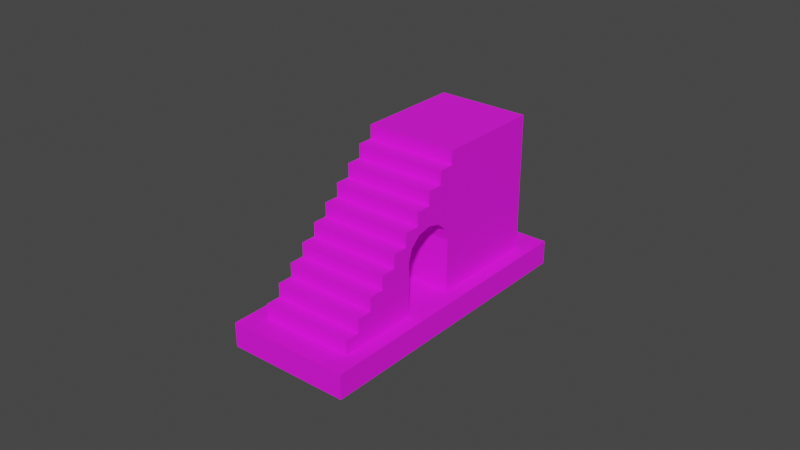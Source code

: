 # Source: stairs.blend  (saved by Blender 3.1.7; exported with 4.5.12 LTS)
import bpy
from mathutils import Matrix  # noqa: F401  (used for matrix-valued properties, if any)

bpy.ops.wm.read_factory_settings(use_empty=True)
scene = bpy.context.scene
scene.name = 'Scene'

# ---- collections
col_collection = bpy.data.collections.new('Collection'); scene.collection.children.link(col_collection)

# ---- images (referenced by path relative to the original .blend; pixels are not part of the script)
import os
ASSET_DIR = os.environ.get("B2B_ASSET_DIR", "")  # directory of the original .blend (textures are referenced by path, not embedded)
HERE = os.path.dirname(os.path.abspath(__file__))  # packed textures are extracted next to this script under _unpacked/

def load_image(name, relpath, width, height, colorspace="sRGB"):
    """Load a texture the original file referenced (path relative to the .blend, or extracted next to this script)."""
    p = next((c for c in (os.path.join(HERE, relpath), os.path.join(ASSET_DIR, relpath)) if relpath and os.path.exists(c)), "")
    if p:
        img = bpy.data.images.load(p, check_existing=True)
        img.name = name
    else:  # same state as the original file: an image datablock whose file is absent (Cycles renders it pink)
        img = bpy.data.images.new(name, width, height)
        img.source = "FILE"
        img.filepath = "//" + (relpath or name)
    img.colorspace_settings.name = colorspace
    return img
img_stairstexture_png = load_image('stairsTexture.png', 'stairsTexture.png', 1024, 1024, 'sRGB')

# ---- materials (node trees are filled in below, after node groups)
mat_stairsmat = bpy.data.materials.new('stairsMat')
mat_stairsmat.alpha_threshold = 0.0
mat_stairsmat.use_transparent_shadow = False
mat_stairsmat.line_color = (0.0, 0.0, 0.0, 1.0)

# ---- material node trees
mat_stairsmat.use_nodes = True; mat_stairsmat.node_tree.nodes.clear()
_N = mat_stairsmat.node_tree.nodes; _L = mat_stairsmat.node_tree.links
n0 = _N.new('ShaderNodeOutputMaterial'); n0.name = 'Material Output'; n0.location = (300, 300)
n1 = _N.new('ShaderNodeBsdfPrincipled'); n1.name = 'Principled BSDF'; n1.location = (10, 300)
n1.distribution = 'GGX'
n1.subsurface_method = 'RANDOM_WALK_SKIN'
n1.inputs[2].default_value = 0.8331
n1.inputs[3].default_value = 1.45
n1.inputs[27].default_value = (0.0, 0.0, 0.0, 1.0)
n1.inputs[28].default_value = 1.0
n2 = _N.new('ShaderNodeTexImage'); n2.name = 'Image Texture'; n2.location = (-280, 280)
n2.image = img_stairstexture_png
_L.new(n1.outputs[0], n0.inputs[0])
_L.new(n2.outputs[0], n1.inputs[0])
n0.is_active_output = True

# ---- world
world_world = bpy.data.worlds.new('World'); scene.world = world_world
world_world.use_nodes = True; world_world.node_tree.nodes.clear()
_N = world_world.node_tree.nodes; _L = world_world.node_tree.links
n0 = _N.new('ShaderNodeOutputWorld'); n0.name = 'World Output'; n0.location = (300, 300)
n1 = _N.new('ShaderNodeBackground'); n1.name = 'Background'; n1.location = (10, 300)
n1.inputs[0].default_value = (0.05088, 0.05088, 0.05088, 1.0)
_L.new(n1.outputs[0], n0.inputs[0])
n0.is_active_output = True
world_world.color = (0.05088, 0.05088, 0.05088)
world_world.use_sun_shadow = False
world_world.sun_shadow_jitter_overblur = 0.0

# ---- meshes
me_cube_004 = bpy.data.meshes.new('Cube.004')
me_cube_004.from_pydata([(0.015, 0.003368, 0.02658), (0.015, 0.002207, 0.03045), (0.015, -0.0009641, 0.03329), (0.015, -0.005296, 0.03433), (0.015, -0.009628, 0.03329), (0.015, -0.0128, 0.03045), (0.015, -0.01396, 0.02658), (0.015, -0.01396, 0.00939), (0.015, 0.003368, 0.00939), (-0.015, 0.003368, 0.02658), (-0.015, 0.002207, 0.03045), (-0.015, -0.0009641, 0.03329), (-0.015, -0.005296, 0.03433), (-0.015, -0.009628, 0.03329), (-0.015, -0.0128, 0.03045), (-0.015, -0.01396, 0.02658), (-0.015, -0.01396, 0.00939), (-0.015, 0.003368, 0.00939), (-0.015, 0.004697, 0.00939), (-0.015, 0.004697, 0.05407), (-0.015, 0.03957, 0.00939), (-0.015, 0.03957, 0.05407), (0.015, 0.004697, 0.00939), (0.015, 0.004697, 0.05407), (0.015, 0.03957, 0.00939), (0.015, 0.03957, 0.05407), (-0.015, 0.004697, 0.0362), (-0.015, 0.004697, 0.0496), (0.015, 0.004697, 0.0496), (0.015, 0.004697, 0.0362), (-0.015, -0.0003035, 0.04513), (-0.015, -0.0003035, 0.0496), (0.015, -0.0003035, 0.0496), (0.015, -0.0003035, 0.04513), (-0.015, -0.005303, 0.04067), (-0.015, -0.005303, 0.04513), (0.015, -0.005303, 0.04513), (0.015, -0.005303, 0.04067), (-0.015, -0.0103, 0.0362), (-0.015, -0.0103, 0.04067), (0.015, -0.0103, 0.04067), (0.015, -0.0103, 0.0362), (-0.015, -0.0153, 0.03173), (-0.015, -0.0153, 0.0362), (0.015, -0.0153, 0.0362), (0.015, -0.0153, 0.03173), (-0.015, -0.0203, 0.02726), (-0.015, -0.0203, 0.03173), (0.015, -0.0203, 0.03173), (0.015, -0.0203, 0.02726), (-0.015, -0.0253, 0.02279), (-0.015, -0.0253, 0.02726), (0.015, -0.0253, 0.02726), (0.015, -0.0253, 0.02279), (-0.015, -0.0303, 0.01833), (-0.015, -0.0303, 0.02279), (0.015, -0.0303, 0.02279), (0.015, -0.0303, 0.01833), (0.015, -0.0353, 0.01386), (-0.015, -0.0353, 0.01386), (-0.015, -0.0353, 0.01833), (0.015, -0.0353, 0.01833), (0.015, -0.0403, 0.01386), (0.015, -0.0403, 0.00939), (-0.015, -0.0403, 0.00939), (-0.015, -0.0403, 0.01386), (0.015, -0.0153, 0.00939), (-0.015, -0.0153, 0.00939), (-0.015, -0.005296, 0.0362), (0.015, -0.005296, 0.0362), (-0.01986, 0.04821, 0.009539), (0.02, 0.04821, 0.009539), (-0.01986, -0.04821, 0.009539), (0.02, -0.04821, 0.001633), (-0.01986, -0.04821, 0.001633), (0.02, -0.04821, 0.009539), (-0.01986, 0.04821, 0.001633), (0.02, 0.04821, 0.001633)], [], [(0, 9, 17, 8), (0, 1, 10, 9), (1, 2, 11, 10), (2, 3, 12, 11), (3, 4, 13, 12), (4, 5, 14, 13), (5, 6, 15, 14), (7, 16, 15, 6), (8, 17, 16, 7), (18, 26, 27, 19, 21, 20), (20, 21, 25, 24), (22, 24, 25, 23, 28, 29), (28, 23, 19, 27), (25, 21, 19, 23), (27, 26, 68, 38, 39, 34, 35, 30, 31), (33, 30, 35, 36), (33, 32, 31, 30), (28, 27, 31, 32), (37, 34, 39, 40), (37, 36, 35, 34), (41, 38, 43, 44), (41, 40, 39, 38), (45, 42, 47, 48), (45, 44, 43, 42), (49, 46, 51, 52), (49, 48, 47, 46), (53, 50, 55, 56), (53, 52, 51, 50), (57, 54, 60, 61), (57, 56, 55, 54), (58, 59, 65, 62), (58, 61, 60, 59), (63, 62, 65, 64), (63, 64, 72, 75), (20, 24, 71, 70), (28, 32, 33, 36, 37, 40, 41, 69, 29), (48, 49, 52, 53, 56, 57, 61, 58, 62, 63, 66, 45), (12, 13, 14, 15, 16, 67, 42, 43, 38, 68), (64, 65, 59, 60, 54, 55, 50, 51, 46, 47, 42, 67), (29, 69, 3, 2, 1, 0, 8, 22), (70, 71, 77, 76), (75, 72, 74, 73), (22, 8, 7, 66, 63, 75, 71, 24), (72, 70, 76, 74), (71, 75, 73, 77), (67, 16, 17, 18, 20, 70, 72, 64), (76, 77, 73, 74), (7, 6, 5, 4, 3, 69, 41, 44, 45, 66), (26, 18, 17, 9, 10, 11, 12, 68)])
_uv = me_cube_004.uv_layers.new(name='UVMap')
_uv.uv.foreach_set('vector', [0.7687, 0.8319, 0.7687, 0.9879, 0.6792, 0.9879, 0.6792, 0.8319, 0.7687, 0.8319, 0.7897, 0.8319, 0.7897, 0.9879, 0.7687, 0.9879, 0.7897, 0.8319, 0.8118, 0.8319, 0.8118, 0.9879, 0.7897, 0.9879, 0.8118, 0.8319, 0.835, 0.8319, 0.835, 0.9879, 0.8118, 0.9879, 0.835, 0.8319, 0.8581, 0.8319, 0.8581, 0.9879, 0.835, 0.9879, 0.8581, 0.8319, 0.8802, 0.8319, 0.8802, 0.9879, 0.8581, 0.9879, 0.8802, 0.8319, 0.9012, 0.8319, 0.9012, 0.9879, 0.8802, 0.9879, 0.9907, 0.8319, 0.9907, 0.9879, 0.9012, 0.9879, 0.9012, 0.8319, 0.9027, 0.4266, 0.6915, 0.4266, 0.6915, 0.3046, 0.9027, 0.3046, 0.3535, 0.7241, 0.145, 0.7241, 0.0407, 0.7241, 0.005951, 0.7241, 0.005951, 0.9953, 0.3535, 0.9953, 0.5375, 0.0157, 0.5375, 0.2702, 0.3666, 0.2702, 0.3666, 0.0157, 0.005952, 0.2786, 0.005952, 0.007423, 0.3535, 0.007423, 0.3535, 0.2786, 0.3187, 0.2786, 0.2145, 0.2786, 0.3666, 0.4944, 0.3666, 0.4689, 0.5375, 0.4689, 0.5375, 0.4944, 0.3666, 0.2702, 0.5375, 0.2702, 0.5375, 0.4689, 0.3666, 0.4689, 0.0407, 0.7241, 0.145, 0.7241, 0.145, 0.6463, 0.145, 0.6074, 0.1102, 0.6074, 0.1102, 0.6463, 0.07546, 0.6463, 0.07546, 0.6852, 0.0407, 0.6852, 0.3666, 0.5483, 0.5375, 0.5483, 0.5375, 0.5768, 0.3666, 0.5768, 0.3666, 0.5483, 0.3666, 0.5228, 0.5375, 0.5228, 0.5375, 0.5483, 0.3666, 0.4944, 0.5375, 0.4944, 0.5375, 0.5228, 0.3666, 0.5228, 0.3666, 0.6022, 0.5375, 0.6022, 0.5375, 0.6307, 0.3666, 0.6307, 0.3666, 0.6022, 0.3666, 0.5768, 0.5375, 0.5768, 0.5375, 0.6022, 0.3666, 0.6562, 0.5375, 0.6562, 0.5375, 0.6847, 0.3666, 0.6847, 0.3666, 0.6562, 0.3666, 0.6307, 0.5375, 0.6307, 0.5375, 0.6562, 0.3666, 0.7101, 0.5375, 0.7101, 0.5375, 0.7386, 0.3666, 0.7386, 0.3666, 0.7101, 0.3666, 0.6847, 0.5375, 0.6847, 0.5375, 0.7101, 0.3666, 0.7641, 0.5375, 0.7641, 0.5375, 0.7925, 0.3666, 0.7925, 0.3666, 0.7641, 0.3666, 0.7386, 0.5375, 0.7386, 0.5375, 0.7641, 0.3666, 0.818, 0.5375, 0.818, 0.5375, 0.8465, 0.3666, 0.8465, 0.3666, 0.818, 0.3666, 0.7925, 0.5375, 0.7925, 0.5375, 0.818, 0.3666, 0.8719, 0.5375, 0.8719, 0.5375, 0.9004, 0.3666, 0.9004, 0.3666, 0.8719, 0.3666, 0.8465, 0.5375, 0.8465, 0.5375, 0.8719, 0.3666, 0.9259, 0.5375, 0.9259, 0.5375, 0.9544, 0.3666, 0.9544, 0.3666, 0.9259, 0.3666, 0.9004, 0.5375, 0.9004, 0.5375, 0.9259, 0.3666, 0.9798, 0.3666, 0.9544, 0.5375, 0.9544, 0.5375, 0.9798, 0.9027, 0.1191, 0.6915, 0.1191, 0.6573, 0.06345, 0.9379, 0.06345, 0.6915, 0.6814, 0.9027, 0.6814, 0.9379, 0.7422, 0.6573, 0.7422, 0.3187, 0.2786, 0.3187, 0.3175, 0.284, 0.3175, 0.284, 0.3564, 0.2492, 0.3564, 0.2492, 0.3953, 0.2145, 0.3953, 0.2145, 0.3564, 0.2145, 0.2786, 0.1797, 0.4731, 0.145, 0.4731, 0.145, 0.512, 0.1102, 0.512, 0.1102, 0.5509, 0.07546, 0.5509, 0.07546, 0.5898, 0.0407, 0.5898, 0.0407, 0.6287, 0.005952, 0.6287, 0.005951, 0.4342, 0.1797, 0.4342, 0.1595, 0.6463, 0.1676, 0.6126, 0.1896, 0.588, 0.2198, 0.5789, 0.3535, 0.5789, 0.3535, 0.5685, 0.1797, 0.5685, 0.145, 0.5685, 0.145, 0.6074, 0.145, 0.6463, 0.3535, 0.374, 0.3187, 0.374, 0.3187, 0.4129, 0.284, 0.4129, 0.284, 0.4518, 0.2492, 0.4518, 0.2492, 0.4907, 0.2145, 0.4907, 0.2145, 0.5296, 0.1797, 0.5296, 0.1797, 0.5685, 0.3535, 0.5685, 0.2145, 0.2786, 0.2145, 0.3564, 0.1999, 0.3564, 0.1918, 0.3227, 0.1698, 0.298, 0.1397, 0.289, 0.005952, 0.289, 0.005952, 0.2786, 0.6573, 0.7422, 0.9379, 0.7422, 0.9379, 0.7979, 0.6573, 0.7979, 0.9379, 0.06345, 0.6573, 0.06345, 0.6573, 0.007795, 0.9379, 0.007795, 0.9027, 0.4359, 0.9027, 0.4266, 0.9027, 0.3046, 0.9027, 0.2951, 0.9027, 0.1191, 0.9379, 0.06345, 0.9379, 0.7422, 0.9027, 0.6814, 0.6573, 0.06345, 0.6573, 0.7422, 0.6016, 0.7422, 0.6016, 0.06345, 0.9379, 0.7422, 0.9379, 0.06345, 0.9935, 0.06345, 0.9935, 0.7422, 0.6915, 0.2951, 0.6915, 0.3046, 0.6915, 0.4266, 0.6915, 0.4359, 0.6915, 0.6814, 0.6573, 0.7422, 0.6573, 0.06345, 0.6915, 0.1191, 0.6488, 0.9916, 0.5506, 0.9916, 0.5506, 0.7541, 0.6488, 0.7541, 0.005951, 0.4238, 0.1397, 0.4238, 0.1698, 0.4147, 0.1918, 0.3901, 0.1999, 0.3564, 0.2145, 0.3564, 0.2145, 0.3953, 0.2145, 0.4342, 0.1797, 0.4342, 0.005951, 0.4342, 0.145, 0.7241, 0.3535, 0.7241, 0.3535, 0.7137, 0.2198, 0.7137, 0.1896, 0.7047, 0.1676, 0.68, 0.1595, 0.6463, 0.145, 0.6463])
me_cube_004.materials.append(mat_stairsmat)
me_cube_004.use_remesh_fix_poles = True
me_cube_004.use_remesh_preserve_attributes = False
me_cube_004.update()

# ---- objects
ob_cube_002 = bpy.data.objects.new('Cube.002', me_cube_004)

# ---- transforms, parenting, visibility, modifiers, constraints
ob_cube_002.location = (0.0, 0.005296, 0.0)

# ---- collection membership
col_collection.objects.link(ob_cube_002)

# ---- scene / render settings (as saved in the file)
scene.frame_start = 1; scene.frame_end = 250; scene.frame_set(14)
scene.render.engine = 'BLENDER_EEVEE_NEXT'
scene.cycles.sampling_pattern = 'TABULATED_SOBOL'
scene.cycles.use_light_tree = False
scene.view_settings.view_transform = 'Filmic'
bpy.context.view_layer.update()

# ---- added for rendering (the .blend has no active camera and no usable light): camera, sun
cam_auto = bpy.data.cameras.new('AutoCamera')
cam_auto.lens = 50.0
cam_auto.sensor_width = 36.0
cam_auto.clip_end = 1000.0
ob_auto_camera = bpy.data.objects.new('AutoCamera', cam_auto)
scene.collection.objects.link(ob_auto_camera)
ob_auto_camera.location = (0.185112, -0.216758, 0.175888)
ob_auto_camera.rotation_euler = (1.09748, -7.21219e-08, 0.694738)
scene.camera = ob_auto_camera
light_auto_sun = bpy.data.lights.new('AutoSun', 'SUN')
light_auto_sun.energy = 3.0
light_auto_sun.angle = 0.0523599
ob_auto_sun = bpy.data.objects.new('AutoSun', light_auto_sun)
scene.collection.objects.link(ob_auto_sun)
ob_auto_sun.rotation_euler = (0.872665, 0.174533, 0.523599)
bpy.context.view_layer.update()
